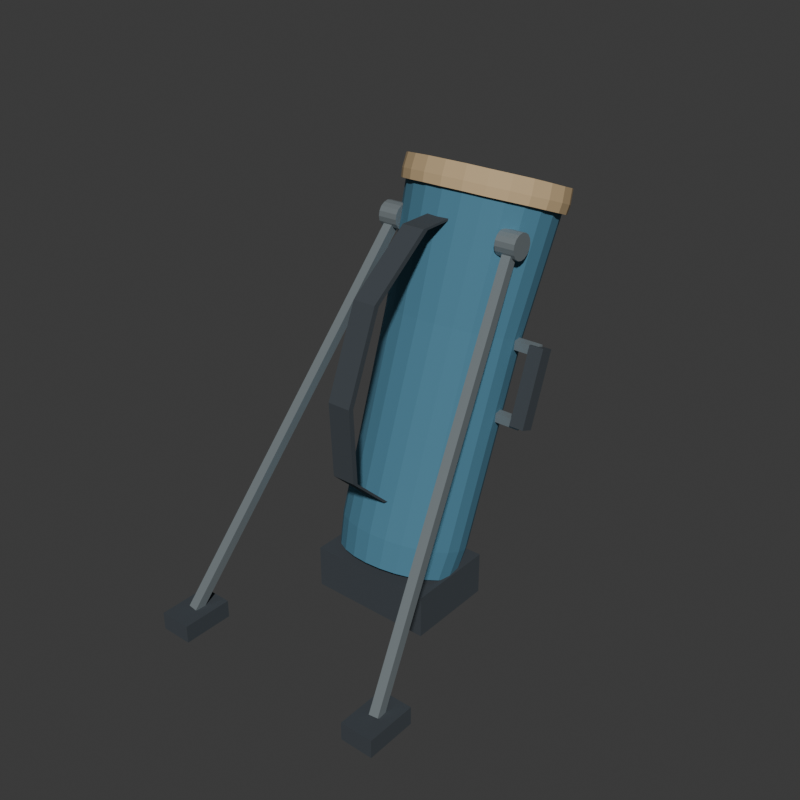 # Source: source.blend  (saved by Blender 4.3.34; exported with 4.5.12 LTS)
import bpy
from mathutils import Matrix  # noqa: F401  (used for matrix-valued properties, if any)

bpy.ops.wm.read_factory_settings(use_empty=True)
scene = bpy.context.scene
scene.name = 'Scene'

# ---- collections
col_collection = bpy.data.collections.new('Collection'); scene.collection.children.link(col_collection)

# ---- materials (node trees are filled in below, after node groups)
mat_wholeovalbagshell_mutedblue = bpy.data.materials.new('WholeOvalBagShell_MutedBlue')
mat_wholeovalbagshell_mutedblue.diffuse_color = (0.065, 0.2, 0.29, 1.0)
mat_wholemouthanddivider_warmtan = bpy.data.materials.new('WholeMouthAndDivider_WarmTan')
mat_wholemouthanddivider_warmtan.diffuse_color = (0.55, 0.4, 0.22, 1.0)
mat_wholelegspivotsandgriproots_satinmetal = bpy.data.materials.new('WholeLegsPivotsAndGripRoots_SatinMetal')
mat_wholelegspivotsandgriproots_satinmetal.diffuse_color = (0.32, 0.37, 0.39, 1.0)
mat_wholestrapgripandsoles_graphite = bpy.data.materials.new('WholeStrapGripAndSoles_Graphite')
mat_wholestrapgripandsoles_graphite.diffuse_color = (0.045, 0.055, 0.065, 1.0)

# ---- material node trees
mat_wholeovalbagshell_mutedblue.use_nodes = True; mat_wholeovalbagshell_mutedblue.node_tree.nodes.clear()
_N = mat_wholeovalbagshell_mutedblue.node_tree.nodes; _L = mat_wholeovalbagshell_mutedblue.node_tree.links
n0 = _N.new('ShaderNodeBsdfPrincipled'); n0.name = 'Principled BSDF'; n0.location = (10, 300)
n0.inputs[0].default_value = (0.065, 0.2, 0.29, 1.0)
n0.inputs[2].default_value = 0.88
n1 = _N.new('ShaderNodeOutputMaterial'); n1.name = 'Material Output'; n1.location = (300, 300)
_L.new(n0.outputs[0], n1.inputs[0])
n1.is_active_output = True
mat_wholemouthanddivider_warmtan.use_nodes = True; mat_wholemouthanddivider_warmtan.node_tree.nodes.clear()
_N = mat_wholemouthanddivider_warmtan.node_tree.nodes; _L = mat_wholemouthanddivider_warmtan.node_tree.links
n0 = _N.new('ShaderNodeBsdfPrincipled'); n0.name = 'Principled BSDF'; n0.location = (10, 300)
n0.inputs[0].default_value = (0.55, 0.4, 0.22, 1.0)
n0.inputs[2].default_value = 0.82
n1 = _N.new('ShaderNodeOutputMaterial'); n1.name = 'Material Output'; n1.location = (300, 300)
_L.new(n0.outputs[0], n1.inputs[0])
n1.is_active_output = True
mat_wholelegspivotsandgriproots_satinmetal.use_nodes = True; mat_wholelegspivotsandgriproots_satinmetal.node_tree.nodes.clear()
_N = mat_wholelegspivotsandgriproots_satinmetal.node_tree.nodes; _L = mat_wholelegspivotsandgriproots_satinmetal.node_tree.links
n0 = _N.new('ShaderNodeBsdfPrincipled'); n0.name = 'Principled BSDF'; n0.location = (10, 300)
n0.inputs[0].default_value = (0.32, 0.37, 0.39, 1.0)
n0.inputs[1].default_value = 0.6
n1 = _N.new('ShaderNodeOutputMaterial'); n1.name = 'Material Output'; n1.location = (300, 300)
_L.new(n0.outputs[0], n1.inputs[0])
n1.is_active_output = True
mat_wholestrapgripandsoles_graphite.use_nodes = True; mat_wholestrapgripandsoles_graphite.node_tree.nodes.clear()
_N = mat_wholestrapgripandsoles_graphite.node_tree.nodes; _L = mat_wholestrapgripandsoles_graphite.node_tree.links
n0 = _N.new('ShaderNodeBsdfPrincipled'); n0.name = 'Principled BSDF'; n0.location = (10, 300)
n0.inputs[0].default_value = (0.045, 0.055, 0.065, 1.0)
n0.inputs[2].default_value = 0.91
n1 = _N.new('ShaderNodeOutputMaterial'); n1.name = 'Material Output'; n1.location = (300, 300)
_L.new(n0.outputs[0], n1.inputs[0])
n1.is_active_output = True

# ---- world
world_world = bpy.data.worlds.new('World'); scene.world = world_world
world_world.use_nodes = True; world_world.node_tree.nodes.clear()
_N = world_world.node_tree.nodes; _L = world_world.node_tree.links
n0 = _N.new('ShaderNodeOutputWorld'); n0.name = 'World Output'; n0.location = (300, 300)
n1 = _N.new('ShaderNodeBackground'); n1.name = 'Background'; n1.location = (10, 300)
n1.inputs[0].default_value = (0.05088, 0.05088, 0.05088, 1.0)
_L.new(n1.outputs[0], n0.inputs[0])
n0.is_active_output = True
world_world.color = (0.05088, 0.05088, 0.05088)
world_world.sun_shadow_jitter_overblur = 0.0

# ---- meshes
me_wholedeepopenbagshellmesh = bpy.data.meshes.new('WholeDeepOpenBagShellMesh')
me_wholedeepopenbagshellmesh.from_pydata([(0.0, -0.006651, 0.11), (0.17, -0.006651, 0.11), (0.1642, 0.02808, 0.09736), (0.1472, 0.06044, 0.08558), (0.1202, 0.08823, 0.07546), (0.085, 0.1096, 0.0677), (0.044, 0.123, 0.06282), (1.041e-17, 0.1275, 0.06116), (-0.044, 0.123, 0.06282), (-0.085, 0.1096, 0.0677), (-0.1202, 0.08823, 0.07546), (-0.1472, 0.06044, 0.08558), (-0.1642, 0.02808, 0.09736), (-0.17, -0.006651, 0.11), (-0.1642, -0.04138, 0.1226), (-0.1472, -0.07375, 0.1344), (-0.1202, -0.1015, 0.1445), (-0.085, -0.1229, 0.1523), (-0.044, -0.1363, 0.1572), (-3.123e-17, -0.1408, 0.1588), (0.044, -0.1363, 0.1572), (0.085, -0.1229, 0.1523), (0.1202, -0.1015, 0.1445), (0.1472, -0.07375, 0.1344), (0.1642, -0.04138, 0.1226), (0.18, 0.02071, 0.1852), (0.1739, 0.05748, 0.1718), (0.1559, 0.09175, 0.1593), (0.1273, 0.1212, 0.1486), (0.09, 0.1438, 0.1404), (0.04659, 0.158, 0.1352), (1.102e-17, 0.1628, 0.1335), (-0.04659, 0.158, 0.1352), (-0.09, 0.1438, 0.1404), (-0.1273, 0.1212, 0.1486), (-0.1559, 0.09175, 0.1593), (-0.1739, 0.05748, 0.1718), (-0.18, 0.02071, 0.1852), (-0.1739, -0.01606, 0.1986), (-0.1559, -0.05033, 0.211), (-0.1273, -0.07976, 0.2217), (-0.09, -0.1023, 0.23), (-0.04659, -0.1165, 0.2351), (-3.307e-17, -0.1214, 0.2369), (0.04659, -0.1165, 0.2351), (0.09, -0.1023, 0.23), (0.1273, -0.07976, 0.2217), (0.1559, -0.05033, 0.211), (0.1739, -0.01606, 0.1986), (0.19, 0.2157, 0.7208), (0.1835, 0.2545, 0.7067), (0.1645, 0.2906, 0.6935), (0.1344, 0.3217, 0.6822), (0.095, 0.3455, 0.6735), (0.04918, 0.3605, 0.6681), (1.163e-17, 0.3656, 0.6662), (-0.04918, 0.3605, 0.6681), (-0.095, 0.3455, 0.6735), (-0.1344, 0.3217, 0.6822), (-0.1645, 0.2906, 0.6935), (-0.1835, 0.2545, 0.7067), (-0.19, 0.2157, 0.7208), (-0.1835, 0.1768, 0.7349), (-0.1645, 0.1407, 0.7481), (-0.1344, 0.1096, 0.7594), (-0.095, 0.08578, 0.7681), (-0.04918, 0.0708, 0.7735), (-3.49e-17, 0.06569, 0.7754), (0.04918, 0.0708, 0.7735), (0.095, 0.08578, 0.7681), (0.1344, 0.1096, 0.7594), (0.1645, 0.1407, 0.7481), (0.1835, 0.1768, 0.7349), (0.215, 0.3422, 1.068), (0.2077, 0.3861, 1.052), (0.1862, 0.4271, 1.038), (0.152, 0.4622, 1.025), (0.1075, 0.4892, 1.015), (0.05565, 0.5061, 1.009), (1.316e-17, 0.5119, 1.007), (-0.05565, 0.5061, 1.009), (-0.1075, 0.4892, 1.015), (-0.152, 0.4622, 1.025), (-0.1862, 0.4271, 1.038), (-0.2077, 0.3861, 1.052), (-0.215, 0.3422, 1.068), (-0.2077, 0.2983, 1.084), (-0.1862, 0.2574, 1.099), (-0.152, 0.2222, 1.112), (-0.1075, 0.1952, 1.122), (-0.05565, 0.1783, 1.128), (-3.949e-17, 0.1725, 1.13), (0.05565, 0.1783, 1.128), (0.1075, 0.1952, 1.122), (0.152, 0.2222, 1.112), (0.1862, 0.2574, 1.099), (0.2077, 0.2983, 1.084), (0.196, 0.3422, 1.068), (0.1893, 0.3823, 1.054), (0.1697, 0.4196, 1.04), (0.1386, 0.4516, 1.029), (0.098, 0.4762, 1.02), (0.05073, 0.4916, 1.014), (1.2e-17, 0.4969, 1.012), (-0.05073, 0.4916, 1.014), (-0.098, 0.4762, 1.02), (-0.1386, 0.4516, 1.029), (-0.1697, 0.4196, 1.04), (-0.1893, 0.3823, 1.054), (-0.196, 0.3422, 1.068), (-0.1893, 0.3022, 1.083), (-0.1697, 0.2649, 1.097), (-0.1386, 0.2328, 1.108), (-0.098, 0.2082, 1.117), (-0.05073, 0.1928, 1.123), (-3.6e-17, 0.1875, 1.125), (0.05073, 0.1928, 1.123), (0.098, 0.2082, 1.117), (0.1386, 0.2328, 1.108), (0.1697, 0.2649, 1.097), (0.1893, 0.3022, 1.083), (0.172, 0.2157, 0.7208), (0.1661, 0.2508, 0.708), (0.149, 0.2835, 0.6961), (0.1216, 0.3117, 0.6859), (0.086, 0.3332, 0.678), (0.04452, 0.3468, 0.6731), (1.053e-17, 0.3514, 0.6714), (-0.04452, 0.3468, 0.6731), (-0.086, 0.3332, 0.678), (-0.1216, 0.3117, 0.6859), (-0.149, 0.2835, 0.6961), (-0.1661, 0.2508, 0.708), (-0.172, 0.2157, 0.7208), (-0.1661, 0.1805, 0.7336), (-0.149, 0.1478, 0.7455), (-0.1216, 0.1197, 0.7557), (-0.086, 0.09808, 0.7636), (-0.04452, 0.08452, 0.7685), (-3.16e-17, 0.07989, 0.7702), (0.04452, 0.08452, 0.7685), (0.086, 0.09808, 0.7636), (0.1216, 0.1197, 0.7557), (0.149, 0.1478, 0.7455), (0.1661, 0.1805, 0.7336), (0.162, 0.02413, 0.1946), (0.1565, 0.05723, 0.1825), (0.1403, 0.08807, 0.1713), (0.1146, 0.1146, 0.1617), (0.081, 0.1349, 0.1543), (0.04193, 0.1476, 0.1496), (9.92e-18, 0.152, 0.148), (-0.04193, 0.1476, 0.1496), (-0.081, 0.1349, 0.1543), (-0.1146, 0.1146, 0.1617), (-0.1403, 0.08807, 0.1713), (-0.1565, 0.05723, 0.1825), (-0.162, 0.02413, 0.1946), (-0.1565, -0.008966, 0.2066), (-0.1403, -0.03981, 0.2178), (-0.1146, -0.06629, 0.2275), (-0.081, -0.08661, 0.2349), (-0.04193, -0.09939, 0.2395), (-2.976e-17, -0.1037, 0.2411), (0.04193, -0.09939, 0.2395), (0.081, -0.08661, 0.2349), (0.1146, -0.06629, 0.2275), (0.1403, -0.03981, 0.2178), (0.1565, -0.008966, 0.2066), (0.152, 0.002241, 0.1344), (0.1468, 0.03329, 0.1231), (0.1316, 0.06223, 0.1126), (0.1075, 0.08708, 0.1036), (0.076, 0.1061, 0.09661), (0.03934, 0.1181, 0.09225), (9.307e-18, 0.1222, 0.09076), (-0.03934, 0.1181, 0.09225), (-0.076, 0.1061, 0.09661), (-0.1075, 0.08708, 0.1036), (-0.1316, 0.06223, 0.1126), (-0.1468, 0.03329, 0.1231), (-0.152, 0.002241, 0.1344), (-0.1468, -0.02881, 0.1457), (-0.1316, -0.05775, 0.1563), (-0.1075, -0.0826, 0.1653), (-0.076, -0.1017, 0.1723), (-0.03934, -0.1137, 0.1766), (-2.792e-17, -0.1177, 0.1781), (0.03934, -0.1137, 0.1766), (0.076, -0.1017, 0.1723), (0.1075, -0.0826, 0.1653), (0.1316, -0.05775, 0.1563), (0.1468, -0.02881, 0.1457), (0.0, 0.002241, 0.1344)], [], [(0, 2, 1), (0, 3, 2), (0, 4, 3), (0, 5, 4), (0, 6, 5), (0, 7, 6), (0, 8, 7), (0, 9, 8), (0, 10, 9), (0, 11, 10), (0, 12, 11), (0, 13, 12), (0, 14, 13), (0, 15, 14), (0, 16, 15), (0, 17, 16), (0, 18, 17), (0, 19, 18), (0, 20, 19), (0, 21, 20), (0, 22, 21), (0, 23, 22), (0, 24, 23), (0, 1, 24), (1, 2, 26), (1, 26, 25), (2, 3, 27), (2, 27, 26), (3, 4, 28), (3, 28, 27), (4, 5, 29), (4, 29, 28), (5, 6, 30), (5, 30, 29), (6, 7, 31), (6, 31, 30), (7, 8, 32), (7, 32, 31), (8, 9, 33), (8, 33, 32), (9, 10, 34), (9, 34, 33), (10, 11, 35), (10, 35, 34), (11, 12, 36), (11, 36, 35), (12, 13, 37), (12, 37, 36), (13, 14, 38), (13, 38, 37), (14, 15, 39), (14, 39, 38), (15, 16, 40), (15, 40, 39), (16, 17, 41), (16, 41, 40), (17, 18, 42), (17, 42, 41), (18, 19, 43), (18, 43, 42), (19, 20, 44), (19, 44, 43), (20, 21, 45), (20, 45, 44), (21, 22, 46), (21, 46, 45), (22, 23, 47), (22, 47, 46), (23, 24, 48), (23, 48, 47), (24, 1, 25), (24, 25, 48), (25, 26, 50), (25, 50, 49), (26, 27, 51), (26, 51, 50), (27, 28, 52), (27, 52, 51), (28, 29, 53), (28, 53, 52), (29, 30, 54), (29, 54, 53), (30, 31, 55), (30, 55, 54), (31, 32, 56), (31, 56, 55), (32, 33, 57), (32, 57, 56), (33, 34, 58), (33, 58, 57), (34, 35, 59), (34, 59, 58), (35, 36, 60), (35, 60, 59), (36, 37, 61), (36, 61, 60), (37, 38, 62), (37, 62, 61), (38, 39, 63), (38, 63, 62), (39, 40, 64), (39, 64, 63), (40, 41, 65), (40, 65, 64), (41, 42, 66), (41, 66, 65), (42, 43, 67), (42, 67, 66), (43, 44, 68), (43, 68, 67), (44, 45, 69), (44, 69, 68), (45, 46, 70), (45, 70, 69), (46, 47, 71), (46, 71, 70), (47, 48, 72), (47, 72, 71), (48, 25, 49), (48, 49, 72), (49, 50, 74), (49, 74, 73), (50, 51, 75), (50, 75, 74), (51, 52, 76), (51, 76, 75), (52, 53, 77), (52, 77, 76), (53, 54, 78), (53, 78, 77), (54, 55, 79), (54, 79, 78), (55, 56, 80), (55, 80, 79), (56, 57, 81), (56, 81, 80), (57, 58, 82), (57, 82, 81), (58, 59, 83), (58, 83, 82), (59, 60, 84), (59, 84, 83), (60, 61, 85), (60, 85, 84), (61, 62, 86), (61, 86, 85), (62, 63, 87), (62, 87, 86), (63, 64, 88), (63, 88, 87), (64, 65, 89), (64, 89, 88), (65, 66, 90), (65, 90, 89), (66, 67, 91), (66, 91, 90), (67, 68, 92), (67, 92, 91), (68, 69, 93), (68, 93, 92), (69, 70, 94), (69, 94, 93), (70, 71, 95), (70, 95, 94), (71, 72, 96), (71, 96, 95), (72, 49, 73), (72, 73, 96), (73, 74, 98), (73, 98, 97), (74, 75, 99), (74, 99, 98), (75, 76, 100), (75, 100, 99), (76, 77, 101), (76, 101, 100), (77, 78, 102), (77, 102, 101), (78, 79, 103), (78, 103, 102), (79, 80, 104), (79, 104, 103), (80, 81, 105), (80, 105, 104), (81, 82, 106), (81, 106, 105), (82, 83, 107), (82, 107, 106), (83, 84, 108), (83, 108, 107), (84, 85, 109), (84, 109, 108), (85, 86, 110), (85, 110, 109), (86, 87, 111), (86, 111, 110), (87, 88, 112), (87, 112, 111), (88, 89, 113), (88, 113, 112), (89, 90, 114), (89, 114, 113), (90, 91, 115), (90, 115, 114), (91, 92, 116), (91, 116, 115), (92, 93, 117), (92, 117, 116), (93, 94, 118), (93, 118, 117), (94, 95, 119), (94, 119, 118), (95, 96, 120), (95, 120, 119), (96, 73, 97), (96, 97, 120), (97, 98, 122), (97, 122, 121), (98, 99, 123), (98, 123, 122), (99, 100, 124), (99, 124, 123), (100, 101, 125), (100, 125, 124), (101, 102, 126), (101, 126, 125), (102, 103, 127), (102, 127, 126), (103, 104, 128), (103, 128, 127), (104, 105, 129), (104, 129, 128), (105, 106, 130), (105, 130, 129), (106, 107, 131), (106, 131, 130), (107, 108, 132), (107, 132, 131), (108, 109, 133), (108, 133, 132), (109, 110, 134), (109, 134, 133), (110, 111, 135), (110, 135, 134), (111, 112, 136), (111, 136, 135), (112, 113, 137), (112, 137, 136), (113, 114, 138), (113, 138, 137), (114, 115, 139), (114, 139, 138), (115, 116, 140), (115, 140, 139), (116, 117, 141), (116, 141, 140), (117, 118, 142), (117, 142, 141), (118, 119, 143), (118, 143, 142), (119, 120, 144), (119, 144, 143), (120, 97, 121), (120, 121, 144), (121, 122, 146), (121, 146, 145), (122, 123, 147), (122, 147, 146), (123, 124, 148), (123, 148, 147), (124, 125, 149), (124, 149, 148), (125, 126, 150), (125, 150, 149), (126, 127, 151), (126, 151, 150), (127, 128, 152), (127, 152, 151), (128, 129, 153), (128, 153, 152), (129, 130, 154), (129, 154, 153), (130, 131, 155), (130, 155, 154), (131, 132, 156), (131, 156, 155), (132, 133, 157), (132, 157, 156), (133, 134, 158), (133, 158, 157), (134, 135, 159), (134, 159, 158), (135, 136, 160), (135, 160, 159), (136, 137, 161), (136, 161, 160), (137, 138, 162), (137, 162, 161), (138, 139, 163), (138, 163, 162), (139, 140, 164), (139, 164, 163), (140, 141, 165), (140, 165, 164), (141, 142, 166), (141, 166, 165), (142, 143, 167), (142, 167, 166), (143, 144, 168), (143, 168, 167), (144, 121, 145), (144, 145, 168), (145, 146, 170), (145, 170, 169), (146, 147, 171), (146, 171, 170), (147, 148, 172), (147, 172, 171), (148, 149, 173), (148, 173, 172), (149, 150, 174), (149, 174, 173), (150, 151, 175), (150, 175, 174), (151, 152, 176), (151, 176, 175), (152, 153, 177), (152, 177, 176), (153, 154, 178), (153, 178, 177), (154, 155, 179), (154, 179, 178), (155, 156, 180), (155, 180, 179), (156, 157, 181), (156, 181, 180), (157, 158, 182), (157, 182, 181), (158, 159, 183), (158, 183, 182), (159, 160, 184), (159, 184, 183), (160, 161, 185), (160, 185, 184), (161, 162, 186), (161, 186, 185), (162, 163, 187), (162, 187, 186), (163, 164, 188), (163, 188, 187), (164, 165, 189), (164, 189, 188), (165, 166, 190), (165, 190, 189), (166, 167, 191), (166, 191, 190), (167, 168, 192), (167, 192, 191), (168, 145, 169), (168, 169, 192), (169, 170, 193), (170, 171, 193), (171, 172, 193), (172, 173, 193), (173, 174, 193), (174, 175, 193), (175, 176, 193), (176, 177, 193), (177, 178, 193), (178, 179, 193), (179, 180, 193), (180, 181, 193), (181, 182, 193), (182, 183, 193), (183, 184, 193), (184, 185, 193), (185, 186, 193), (186, 187, 193), (187, 188, 193), (188, 189, 193), (189, 190, 193), (190, 191, 193), (191, 192, 193), (192, 169, 193)])
me_wholedeepopenbagshellmesh.materials.append(mat_wholeovalbagshell_mutedblue)
me_wholedeepopenbagshellmesh.materials.append(mat_wholemouthanddivider_warmtan)
me_wholedeepopenbagshellmesh.materials.append(mat_wholelegspivotsandgriproots_satinmetal)
me_wholedeepopenbagshellmesh.materials.append(mat_wholestrapgripandsoles_graphite)
me_wholedeepopenbagshellmesh.update()
me_wholecontinuousopenmouthbandmesh = bpy.data.meshes.new('WholeContinuousOpenMouthBandMesh')
me_wholecontinuousopenmouthbandmesh.from_pydata([(0.194, 0.3268, 1.026), (0.1874, 0.3665, 1.012), (0.168, 0.4034, 0.9983), (0.1372, 0.4351, 0.9868), (0.097, 0.4594, 0.9779), (0.05021, 0.4747, 0.9724), (1.188e-17, 0.48, 0.9705), (-0.05021, 0.4747, 0.9724), (-0.097, 0.4594, 0.9779), (-0.1372, 0.4351, 0.9868), (-0.168, 0.4034, 0.9983), (-0.1874, 0.3665, 1.012), (-0.194, 0.3268, 1.026), (-0.1874, 0.2872, 1.041), (-0.168, 0.2503, 1.054), (-0.1372, 0.2185, 1.066), (-0.097, 0.1942, 1.074), (-0.05021, 0.1789, 1.08), (-3.564e-17, 0.1737, 1.082), (0.05021, 0.1789, 1.08), (0.097, 0.1942, 1.074), (0.1372, 0.2185, 1.066), (0.168, 0.2503, 1.054), (0.1874, 0.2872, 1.041), (0.225, 0.3268, 1.026), (0.2173, 0.3728, 1.009), (0.1949, 0.4156, 0.9939), (0.1591, 0.4524, 0.9805), (0.1125, 0.4806, 0.9702), (0.05823, 0.4984, 0.9638), (1.378e-17, 0.5044, 0.9616), (-0.05823, 0.4984, 0.9638), (-0.1125, 0.4806, 0.9702), (-0.1591, 0.4524, 0.9805), (-0.1949, 0.4156, 0.9939), (-0.2173, 0.3728, 1.009), (-0.225, 0.3268, 1.026), (-0.2173, 0.2809, 1.043), (-0.1949, 0.238, 1.059), (-0.1591, 0.2012, 1.072), (-0.1125, 0.173, 1.082), (-0.05823, 0.1553, 1.089), (-4.133e-17, 0.1492, 1.091), (0.05823, 0.1553, 1.089), (0.1125, 0.173, 1.082), (0.1591, 0.2012, 1.072), (0.1949, 0.238, 1.059), (0.2173, 0.2809, 1.043), (0.228, 0.3354, 1.05), (0.2202, 0.3819, 1.033), (0.1975, 0.4254, 1.017), (0.1612, 0.4626, 1.003), (0.114, 0.4912, 0.993), (0.05901, 0.5092, 0.9864), (1.396e-17, 0.5153, 0.9842), (-0.05901, 0.5092, 0.9864), (-0.114, 0.4912, 0.993), (-0.1612, 0.4626, 1.003), (-0.1975, 0.4254, 1.017), (-0.2202, 0.3819, 1.033), (-0.228, 0.3354, 1.05), (-0.2202, 0.2888, 1.067), (-0.1975, 0.2454, 1.082), (-0.1612, 0.2081, 1.096), (-0.114, 0.1795, 1.106), (-0.05901, 0.1615, 1.113), (-4.188e-17, 0.1554, 1.115), (0.05901, 0.1615, 1.113), (0.114, 0.1795, 1.106), (0.1612, 0.2081, 1.096), (0.1975, 0.2454, 1.082), (0.2202, 0.2888, 1.067), (0.225, 0.349, 1.087), (0.2173, 0.395, 1.071), (0.1949, 0.4379, 1.055), (0.1591, 0.4746, 1.042), (0.1125, 0.5029, 1.031), (0.05823, 0.5206, 1.025), (1.378e-17, 0.5267, 1.023), (-0.05823, 0.5206, 1.025), (-0.1125, 0.5029, 1.031), (-0.1591, 0.4746, 1.042), (-0.1949, 0.4379, 1.055), (-0.2173, 0.395, 1.071), (-0.225, 0.349, 1.087), (-0.2173, 0.3031, 1.104), (-0.1949, 0.2602, 1.12), (-0.1591, 0.2235, 1.133), (-0.1125, 0.1952, 1.143), (-0.05823, 0.1775, 1.15), (-4.133e-17, 0.1714, 1.152), (0.05823, 0.1775, 1.15), (0.1125, 0.1952, 1.143), (0.1591, 0.2235, 1.133), (0.1949, 0.2602, 1.12), (0.2173, 0.3031, 1.104), (0.196, 0.349, 1.087), (0.1893, 0.3891, 1.073), (0.1697, 0.4264, 1.059), (0.1386, 0.4584, 1.047), (0.098, 0.483, 1.039), (0.05073, 0.4985, 1.033), (1.2e-17, 0.5038, 1.031), (-0.05073, 0.4985, 1.033), (-0.098, 0.483, 1.039), (-0.1386, 0.4584, 1.047), (-0.1697, 0.4264, 1.059), (-0.1893, 0.3891, 1.073), (-0.196, 0.349, 1.087), (-0.1893, 0.309, 1.102), (-0.1697, 0.2717, 1.115), (-0.1386, 0.2397, 1.127), (-0.098, 0.2151, 1.136), (-0.05073, 0.1996, 1.142), (-3.6e-17, 0.1943, 1.144), (0.05073, 0.1996, 1.142), (0.098, 0.2151, 1.136), (0.1386, 0.2397, 1.127), (0.1697, 0.2717, 1.115), (0.1893, 0.309, 1.102)], [], [(0, 1, 25), (0, 25, 24), (1, 2, 26), (1, 26, 25), (2, 3, 27), (2, 27, 26), (3, 4, 28), (3, 28, 27), (4, 5, 29), (4, 29, 28), (5, 6, 30), (5, 30, 29), (6, 7, 31), (6, 31, 30), (7, 8, 32), (7, 32, 31), (8, 9, 33), (8, 33, 32), (9, 10, 34), (9, 34, 33), (10, 11, 35), (10, 35, 34), (11, 12, 36), (11, 36, 35), (12, 13, 37), (12, 37, 36), (13, 14, 38), (13, 38, 37), (14, 15, 39), (14, 39, 38), (15, 16, 40), (15, 40, 39), (16, 17, 41), (16, 41, 40), (17, 18, 42), (17, 42, 41), (18, 19, 43), (18, 43, 42), (19, 20, 44), (19, 44, 43), (20, 21, 45), (20, 45, 44), (21, 22, 46), (21, 46, 45), (22, 23, 47), (22, 47, 46), (23, 0, 24), (23, 24, 47), (24, 25, 49), (24, 49, 48), (25, 26, 50), (25, 50, 49), (26, 27, 51), (26, 51, 50), (27, 28, 52), (27, 52, 51), (28, 29, 53), (28, 53, 52), (29, 30, 54), (29, 54, 53), (30, 31, 55), (30, 55, 54), (31, 32, 56), (31, 56, 55), (32, 33, 57), (32, 57, 56), (33, 34, 58), (33, 58, 57), (34, 35, 59), (34, 59, 58), (35, 36, 60), (35, 60, 59), (36, 37, 61), (36, 61, 60), (37, 38, 62), (37, 62, 61), (38, 39, 63), (38, 63, 62), (39, 40, 64), (39, 64, 63), (40, 41, 65), (40, 65, 64), (41, 42, 66), (41, 66, 65), (42, 43, 67), (42, 67, 66), (43, 44, 68), (43, 68, 67), (44, 45, 69), (44, 69, 68), (45, 46, 70), (45, 70, 69), (46, 47, 71), (46, 71, 70), (47, 24, 48), (47, 48, 71), (48, 49, 73), (48, 73, 72), (49, 50, 74), (49, 74, 73), (50, 51, 75), (50, 75, 74), (51, 52, 76), (51, 76, 75), (52, 53, 77), (52, 77, 76), (53, 54, 78), (53, 78, 77), (54, 55, 79), (54, 79, 78), (55, 56, 80), (55, 80, 79), (56, 57, 81), (56, 81, 80), (57, 58, 82), (57, 82, 81), (58, 59, 83), (58, 83, 82), (59, 60, 84), (59, 84, 83), (60, 61, 85), (60, 85, 84), (61, 62, 86), (61, 86, 85), (62, 63, 87), (62, 87, 86), (63, 64, 88), (63, 88, 87), (64, 65, 89), (64, 89, 88), (65, 66, 90), (65, 90, 89), (66, 67, 91), (66, 91, 90), (67, 68, 92), (67, 92, 91), (68, 69, 93), (68, 93, 92), (69, 70, 94), (69, 94, 93), (70, 71, 95), (70, 95, 94), (71, 48, 72), (71, 72, 95), (72, 73, 97), (72, 97, 96), (73, 74, 98), (73, 98, 97), (74, 75, 99), (74, 99, 98), (75, 76, 100), (75, 100, 99), (76, 77, 101), (76, 101, 100), (77, 78, 102), (77, 102, 101), (78, 79, 103), (78, 103, 102), (79, 80, 104), (79, 104, 103), (80, 81, 105), (80, 105, 104), (81, 82, 106), (81, 106, 105), (82, 83, 107), (82, 107, 106), (83, 84, 108), (83, 108, 107), (84, 85, 109), (84, 109, 108), (85, 86, 110), (85, 110, 109), (86, 87, 111), (86, 111, 110), (87, 88, 112), (87, 112, 111), (88, 89, 113), (88, 113, 112), (89, 90, 114), (89, 114, 113), (90, 91, 115), (90, 115, 114), (91, 92, 116), (91, 116, 115), (92, 93, 117), (92, 117, 116), (93, 94, 118), (93, 118, 117), (94, 95, 119), (94, 119, 118), (95, 72, 96), (95, 96, 119), (96, 97, 1), (96, 1, 0), (97, 98, 2), (97, 2, 1), (98, 99, 3), (98, 3, 2), (99, 100, 4), (99, 4, 3), (100, 101, 5), (100, 5, 4), (101, 102, 6), (101, 6, 5), (102, 103, 7), (102, 7, 6), (103, 104, 8), (103, 8, 7), (104, 105, 9), (104, 9, 8), (105, 106, 10), (105, 10, 9), (106, 107, 11), (106, 11, 10), (107, 108, 12), (107, 12, 11), (108, 109, 13), (108, 13, 12), (109, 110, 14), (109, 14, 13), (110, 111, 15), (110, 15, 14), (111, 112, 16), (111, 16, 15), (112, 113, 17), (112, 17, 16), (113, 114, 18), (113, 18, 17), (114, 115, 19), (114, 19, 18), (115, 116, 20), (115, 20, 19), (116, 117, 21), (116, 21, 20), (117, 118, 22), (117, 22, 21), (118, 119, 23), (118, 23, 22), (119, 96, 0), (119, 0, 23)])
me_wholecontinuousopenmouthbandmesh.polygons.foreach_set('material_index', [1, 1, 1, 1, 1, 1, 1, 1, 1, 1, 1, 1, 1, 1, 1, 1, 1, 1, 1, 1, 1, 1, 1, 1, 1, 1, 1, 1, 1, 1, 1, 1, 1, 1, 1, 1, 1, 1, 1, 1, 1, 1, 1, 1, 1, 1, 1, 1, 1, 1, 1, 1, 1, 1, 1, 1, 1, 1, 1, 1, 1, 1, 1, 1, 1, 1, 1, 1, 1, 1, 1, 1, 1, 1, 1, 1, 1, 1, 1, 1, 1, 1, 1, 1, 1, 1, 1, 1, 1, 1, 1, 1, 1, 1, 1, 1, 1, 1, 1, 1, 1, 1, 1, 1, 1, 1, 1, 1, 1, 1, 1, 1, 1, 1, 1, 1, 1, 1, 1, 1, 1, 1, 1, 1, 1, 1, 1, 1, 1, 1, 1, 1, 1, 1, 1, 1, 1, 1, 1, 1, 1, 1, 1, 1, 1, 1, 1, 1, 1, 1, 1, 1, 1, 1, 1, 1, 1, 1, 1, 1, 1, 1, 1, 1, 1, 1, 1, 1, 1, 1, 1, 1, 1, 1, 1, 1, 1, 1, 1, 1, 1, 1, 1, 1, 1, 1, 1, 1, 1, 1, 1, 1, 1, 1, 1, 1, 1, 1, 1, 1, 1, 1, 1, 1, 1, 1, 1, 1, 1, 1, 1, 1, 1, 1, 1, 1, 1, 1, 1, 1, 1, 1, 1, 1, 1, 1, 1, 1, 1, 1, 1, 1, 1, 1, 1, 1, 1, 1, 1, 1])
me_wholecontinuousopenmouthbandmesh.materials.append(mat_wholeovalbagshell_mutedblue)
me_wholecontinuousopenmouthbandmesh.materials.append(mat_wholemouthanddivider_warmtan)
me_wholecontinuousopenmouthbandmesh.materials.append(mat_wholelegspivotsandgriproots_satinmetal)
me_wholecontinuousopenmouthbandmesh.materials.append(mat_wholestrapgripandsoles_graphite)
me_wholecontinuousopenmouthbandmesh.update()
me_wholeupperinternaldividermesh = bpy.data.meshes.new('WholeUpperInternalDividerMesh')
me_wholeupperinternaldividermesh.from_pydata([(-0.201, 0.2741, 0.9017), (0.201, 0.2741, 0.9017), (-0.201, 0.2872, 0.8969), (0.201, 0.2872, 0.8969), (-0.201, 0.3391, 1.08), (0.201, 0.3391, 1.08), (-0.201, 0.3522, 1.075), (0.201, 0.3522, 1.075)], [], [(0, 2, 3), (0, 3, 1), (4, 5, 7), (4, 7, 6), (0, 1, 5), (0, 5, 4), (2, 6, 7), (2, 7, 3), (0, 4, 6), (0, 6, 2), (1, 3, 7), (1, 7, 5)])
me_wholeupperinternaldividermesh.polygons.foreach_set('material_index', [1, 1, 1, 1, 1, 1, 1, 1, 1, 1, 1, 1])
me_wholeupperinternaldividermesh.materials.append(mat_wholeovalbagshell_mutedblue)
me_wholeupperinternaldividermesh.materials.append(mat_wholemouthanddivider_warmtan)
me_wholeupperinternaldividermesh.materials.append(mat_wholelegspivotsandgriproots_satinmetal)
me_wholeupperinternaldividermesh.materials.append(mat_wholestrapgripandsoles_graphite)
me_wholeupperinternaldividermesh.update()
me_wholegroundfootrearheelmesh = bpy.data.meshes.new('WholeGroundFootRearHeelMesh')
me_wholegroundfootrearheelmesh.from_pydata([(-0.175, -0.1267, 0.0), (0.175, -0.1267, 0.0), (-0.175, 0.1233, 0.0), (0.175, 0.1233, 0.0), (-0.175, -0.1267, 0.12), (0.175, -0.1267, 0.12), (-0.175, 0.1233, 0.12), (0.175, 0.1233, 0.12)], [], [(0, 2, 3), (0, 3, 1), (4, 5, 7), (4, 7, 6), (0, 1, 5), (0, 5, 4), (2, 6, 7), (2, 7, 3), (0, 4, 6), (0, 6, 2), (1, 3, 7), (1, 7, 5)])
me_wholegroundfootrearheelmesh.polygons.foreach_set('material_index', [3, 3, 3, 3, 3, 3, 3, 3, 3, 3, 3, 3])
me_wholegroundfootrearheelmesh.materials.append(mat_wholeovalbagshell_mutedblue)
me_wholegroundfootrearheelmesh.materials.append(mat_wholemouthanddivider_warmtan)
me_wholegroundfootrearheelmesh.materials.append(mat_wholelegspivotsandgriproots_satinmetal)
me_wholegroundfootrearheelmesh.materials.append(mat_wholestrapgripandsoles_graphite)
me_wholegroundfootrearheelmesh.update()
me_wholesidepivot_0mesh = bpy.data.meshes.new('WholeSidePivot_0Mesh')
me_wholesidepivot_0mesh.from_pydata([(-0.208, 0.2354, 0.9711), (-0.208, 0.2327, 0.9845), (-0.208, 0.2251, 0.9959), (-0.208, 0.2138, 1.003), (-0.208, 0.2004, 1.006), (-0.208, 0.187, 1.003), (-0.208, 0.1756, 0.9959), (-0.208, 0.168, 0.9845), (-0.208, 0.1654, 0.9711), (-0.208, 0.168, 0.9577), (-0.208, 0.1756, 0.9464), (-0.208, 0.187, 0.9388), (-0.208, 0.2004, 0.9361), (-0.208, 0.2138, 0.9388), (-0.208, 0.2251, 0.9464), (-0.208, 0.2327, 0.9577), (-0.152, 0.2354, 0.9711), (-0.152, 0.2327, 0.9845), (-0.152, 0.2251, 0.9959), (-0.152, 0.2138, 1.003), (-0.152, 0.2004, 1.006), (-0.152, 0.187, 1.003), (-0.152, 0.1756, 0.9959), (-0.152, 0.168, 0.9845), (-0.152, 0.1654, 0.9711), (-0.152, 0.168, 0.9577), (-0.152, 0.1756, 0.9464), (-0.152, 0.187, 0.9388), (-0.152, 0.2004, 0.9361), (-0.152, 0.2138, 0.9388), (-0.152, 0.2251, 0.9464), (-0.152, 0.2327, 0.9577)], [], [(15, 14, 13), (15, 13, 12), (15, 12, 11), (15, 11, 10), (15, 10, 9), (15, 9, 8), (15, 8, 7), (15, 7, 6), (15, 6, 5), (15, 5, 4), (15, 4, 3), (15, 3, 2), (15, 2, 1), (15, 1, 0), (16, 17, 18), (16, 18, 19), (16, 19, 20), (16, 20, 21), (16, 21, 22), (16, 22, 23), (16, 23, 24), (16, 24, 25), (16, 25, 26), (16, 26, 27), (16, 27, 28), (16, 28, 29), (16, 29, 30), (16, 30, 31), (0, 1, 17), (0, 17, 16), (1, 2, 18), (1, 18, 17), (2, 3, 19), (2, 19, 18), (3, 4, 20), (3, 20, 19), (4, 5, 21), (4, 21, 20), (5, 6, 22), (5, 22, 21), (6, 7, 23), (6, 23, 22), (7, 8, 24), (7, 24, 23), (8, 9, 25), (8, 25, 24), (9, 10, 26), (9, 26, 25), (10, 11, 27), (10, 27, 26), (11, 12, 28), (11, 28, 27), (12, 13, 29), (12, 29, 28), (13, 14, 30), (13, 30, 29), (14, 15, 31), (14, 31, 30), (15, 0, 16), (15, 16, 31)])
me_wholesidepivot_0mesh.polygons.foreach_set('material_index', [2, 2, 2, 2, 2, 2, 2, 2, 2, 2, 2, 2, 2, 2, 2, 2, 2, 2, 2, 2, 2, 2, 2, 2, 2, 2, 2, 2, 2, 2, 2, 2, 2, 2, 2, 2, 2, 2, 2, 2, 2, 2, 2, 2, 2, 2, 2, 2, 2, 2, 2, 2, 2, 2, 2, 2, 2, 2, 2, 2])
me_wholesidepivot_0mesh.materials.append(mat_wholeovalbagshell_mutedblue)
me_wholesidepivot_0mesh.materials.append(mat_wholemouthanddivider_warmtan)
me_wholesidepivot_0mesh.materials.append(mat_wholelegspivotsandgriproots_satinmetal)
me_wholesidepivot_0mesh.materials.append(mat_wholestrapgripandsoles_graphite)
me_wholesidepivot_0mesh.update()
me_wholedeployedstandleg_0mesh = bpy.data.meshes.new('WholeDeployedStandLeg_0Mesh')
me_wholedeployedstandleg_0mesh.from_pydata([(-0.1671, 0.2101, 0.9624), (-0.1671, 0.1889, 0.9774), (-0.1929, 0.2118, 0.9648), (-0.1929, 0.1906, 0.9799), (-0.2971, -0.4469, 0.03627), (-0.2971, -0.4681, 0.05132), (-0.3229, -0.4452, 0.03868), (-0.3229, -0.4664, 0.05373)], [], [(0, 2, 3), (0, 3, 1), (4, 5, 7), (4, 7, 6), (0, 1, 5), (0, 5, 4), (2, 6, 7), (2, 7, 3), (0, 4, 6), (0, 6, 2), (1, 3, 7), (1, 7, 5)])
me_wholedeployedstandleg_0mesh.polygons.foreach_set('material_index', [2, 2, 2, 2, 2, 2, 2, 2, 2, 2, 2, 2])
me_wholedeployedstandleg_0mesh.materials.append(mat_wholeovalbagshell_mutedblue)
me_wholedeployedstandleg_0mesh.materials.append(mat_wholemouthanddivider_warmtan)
me_wholedeployedstandleg_0mesh.materials.append(mat_wholelegspivotsandgriproots_satinmetal)
me_wholedeployedstandleg_0mesh.materials.append(mat_wholestrapgripandsoles_graphite)
me_wholedeployedstandleg_0mesh.update()
me_wholegroundfootforwardshoe_0mesh = bpy.data.meshes.new('WholeGroundFootForwardShoe_0Mesh')
me_wholegroundfootforwardshoe_0mesh.from_pydata([(-0.355, -0.5267, 0.0), (-0.265, -0.5267, 0.0), (-0.355, -0.3867, 0.0), (-0.265, -0.3867, 0.0), (-0.355, -0.5267, 0.05), (-0.265, -0.5267, 0.05), (-0.355, -0.3867, 0.05), (-0.265, -0.3867, 0.05)], [], [(0, 2, 3), (0, 3, 1), (4, 5, 7), (4, 7, 6), (0, 1, 5), (0, 5, 4), (2, 6, 7), (2, 7, 3), (0, 4, 6), (0, 6, 2), (1, 3, 7), (1, 7, 5)])
me_wholegroundfootforwardshoe_0mesh.polygons.foreach_set('material_index', [3, 3, 3, 3, 3, 3, 3, 3, 3, 3, 3, 3])
me_wholegroundfootforwardshoe_0mesh.materials.append(mat_wholeovalbagshell_mutedblue)
me_wholegroundfootforwardshoe_0mesh.materials.append(mat_wholemouthanddivider_warmtan)
me_wholegroundfootforwardshoe_0mesh.materials.append(mat_wholelegspivotsandgriproots_satinmetal)
me_wholegroundfootforwardshoe_0mesh.materials.append(mat_wholestrapgripandsoles_graphite)
me_wholegroundfootforwardshoe_0mesh.update()
me_wholesidepivot_1mesh = bpy.data.meshes.new('WholeSidePivot_1Mesh')
me_wholesidepivot_1mesh.from_pydata([(0.152, 0.2354, 0.9711), (0.152, 0.2327, 0.9845), (0.152, 0.2251, 0.9959), (0.152, 0.2138, 1.003), (0.152, 0.2004, 1.006), (0.152, 0.187, 1.003), (0.152, 0.1756, 0.9959), (0.152, 0.168, 0.9845), (0.152, 0.1654, 0.9711), (0.152, 0.168, 0.9577), (0.152, 0.1756, 0.9464), (0.152, 0.187, 0.9388), (0.152, 0.2004, 0.9361), (0.152, 0.2138, 0.9388), (0.152, 0.2251, 0.9464), (0.152, 0.2327, 0.9577), (0.208, 0.2354, 0.9711), (0.208, 0.2327, 0.9845), (0.208, 0.2251, 0.9959), (0.208, 0.2138, 1.003), (0.208, 0.2004, 1.006), (0.208, 0.187, 1.003), (0.208, 0.1756, 0.9959), (0.208, 0.168, 0.9845), (0.208, 0.1654, 0.9711), (0.208, 0.168, 0.9577), (0.208, 0.1756, 0.9464), (0.208, 0.187, 0.9388), (0.208, 0.2004, 0.9361), (0.208, 0.2138, 0.9388), (0.208, 0.2251, 0.9464), (0.208, 0.2327, 0.9577)], [], [(15, 14, 13), (15, 13, 12), (15, 12, 11), (15, 11, 10), (15, 10, 9), (15, 9, 8), (15, 8, 7), (15, 7, 6), (15, 6, 5), (15, 5, 4), (15, 4, 3), (15, 3, 2), (15, 2, 1), (15, 1, 0), (16, 17, 18), (16, 18, 19), (16, 19, 20), (16, 20, 21), (16, 21, 22), (16, 22, 23), (16, 23, 24), (16, 24, 25), (16, 25, 26), (16, 26, 27), (16, 27, 28), (16, 28, 29), (16, 29, 30), (16, 30, 31), (0, 1, 17), (0, 17, 16), (1, 2, 18), (1, 18, 17), (2, 3, 19), (2, 19, 18), (3, 4, 20), (3, 20, 19), (4, 5, 21), (4, 21, 20), (5, 6, 22), (5, 22, 21), (6, 7, 23), (6, 23, 22), (7, 8, 24), (7, 24, 23), (8, 9, 25), (8, 25, 24), (9, 10, 26), (9, 26, 25), (10, 11, 27), (10, 27, 26), (11, 12, 28), (11, 28, 27), (12, 13, 29), (12, 29, 28), (13, 14, 30), (13, 30, 29), (14, 15, 31), (14, 31, 30), (15, 0, 16), (15, 16, 31)])
me_wholesidepivot_1mesh.polygons.foreach_set('material_index', [2, 2, 2, 2, 2, 2, 2, 2, 2, 2, 2, 2, 2, 2, 2, 2, 2, 2, 2, 2, 2, 2, 2, 2, 2, 2, 2, 2, 2, 2, 2, 2, 2, 2, 2, 2, 2, 2, 2, 2, 2, 2, 2, 2, 2, 2, 2, 2, 2, 2, 2, 2, 2, 2, 2, 2, 2, 2, 2, 2])
me_wholesidepivot_1mesh.materials.append(mat_wholeovalbagshell_mutedblue)
me_wholesidepivot_1mesh.materials.append(mat_wholemouthanddivider_warmtan)
me_wholesidepivot_1mesh.materials.append(mat_wholelegspivotsandgriproots_satinmetal)
me_wholesidepivot_1mesh.materials.append(mat_wholestrapgripandsoles_graphite)
me_wholesidepivot_1mesh.update()
me_wholedeployedstandleg_1mesh = bpy.data.meshes.new('WholeDeployedStandLeg_1Mesh')
me_wholedeployedstandleg_1mesh.from_pydata([(0.1929, 0.2118, 0.9648), (0.1929, 0.1906, 0.9799), (0.1671, 0.2101, 0.9624), (0.1671, 0.1889, 0.9774), (0.3229, -0.4452, 0.03868), (0.3229, -0.4664, 0.05373), (0.2971, -0.4469, 0.03627), (0.2971, -0.4681, 0.05132)], [], [(0, 2, 3), (0, 3, 1), (4, 5, 7), (4, 7, 6), (0, 1, 5), (0, 5, 4), (2, 6, 7), (2, 7, 3), (0, 4, 6), (0, 6, 2), (1, 3, 7), (1, 7, 5)])
me_wholedeployedstandleg_1mesh.polygons.foreach_set('material_index', [2, 2, 2, 2, 2, 2, 2, 2, 2, 2, 2, 2])
me_wholedeployedstandleg_1mesh.materials.append(mat_wholeovalbagshell_mutedblue)
me_wholedeployedstandleg_1mesh.materials.append(mat_wholemouthanddivider_warmtan)
me_wholedeployedstandleg_1mesh.materials.append(mat_wholelegspivotsandgriproots_satinmetal)
me_wholedeployedstandleg_1mesh.materials.append(mat_wholestrapgripandsoles_graphite)
me_wholedeployedstandleg_1mesh.update()
me_wholegroundfootforwardshoe_1mesh = bpy.data.meshes.new('WholeGroundFootForwardShoe_1Mesh')
me_wholegroundfootforwardshoe_1mesh.from_pydata([(0.265, -0.5267, 0.0), (0.355, -0.5267, 0.0), (0.265, -0.3867, 0.0), (0.355, -0.3867, 0.0), (0.265, -0.5267, 0.05), (0.355, -0.5267, 0.05), (0.265, -0.3867, 0.05), (0.355, -0.3867, 0.05)], [], [(0, 2, 3), (0, 3, 1), (4, 5, 7), (4, 7, 6), (0, 1, 5), (0, 5, 4), (2, 6, 7), (2, 7, 3), (0, 4, 6), (0, 6, 2), (1, 3, 7), (1, 7, 5)])
me_wholegroundfootforwardshoe_1mesh.polygons.foreach_set('material_index', [3, 3, 3, 3, 3, 3, 3, 3, 3, 3, 3, 3])
me_wholegroundfootforwardshoe_1mesh.materials.append(mat_wholeovalbagshell_mutedblue)
me_wholegroundfootforwardshoe_1mesh.materials.append(mat_wholemouthanddivider_warmtan)
me_wholegroundfootforwardshoe_1mesh.materials.append(mat_wholelegspivotsandgriproots_satinmetal)
me_wholegroundfootforwardshoe_1mesh.materials.append(mat_wholestrapgripandsoles_graphite)
me_wholegroundfootforwardshoe_1mesh.update()
me_wholecontinuouscurvedshoulderstrapmesh = bpy.data.meshes.new('WholeContinuousCurvedShoulderStrapMesh')
me_wholecontinuouscurvedshoulderstrapmesh.from_pydata([(-0.032, 0.1561, 1.019), (0.032, 0.1561, 1.019), (-0.032, 0.1712, 1.014), (0.032, 0.1712, 1.014), (-0.032, 0.04847, 1.016), (0.032, 0.04847, 1.016), (-0.032, 0.0635, 1.01), (0.032, 0.0635, 1.01), (-0.032, -0.1293, 0.8783), (0.032, -0.1293, 0.8783), (-0.032, -0.1142, 0.8728), (0.032, -0.1142, 0.8728), (-0.032, -0.2242, 0.6468), (0.032, -0.2242, 0.6468), (-0.032, -0.2091, 0.6413), (0.032, -0.2091, 0.6413), (-0.032, -0.214, 0.4409), (0.032, -0.214, 0.4409), (-0.032, -0.199, 0.4354), (0.032, -0.199, 0.4354), (-0.032, -0.103, 0.3366), (0.032, -0.103, 0.3366), (-0.032, -0.08792, 0.3311), (0.032, -0.08792, 0.3311)], [], [(3, 2, 0), (1, 3, 0), (23, 21, 20), (22, 23, 20), (5, 1, 0), (4, 5, 0), (7, 3, 1), (5, 7, 1), (6, 2, 3), (7, 6, 3), (4, 0, 2), (6, 4, 2), (9, 5, 4), (8, 9, 4), (11, 7, 5), (9, 11, 5), (10, 6, 7), (11, 10, 7), (8, 4, 6), (10, 8, 6), (13, 9, 8), (12, 13, 8), (15, 11, 9), (13, 15, 9), (14, 10, 11), (15, 14, 11), (12, 8, 10), (14, 12, 10), (17, 13, 12), (16, 17, 12), (19, 15, 13), (17, 19, 13), (18, 14, 15), (19, 18, 15), (16, 12, 14), (18, 16, 14), (21, 17, 16), (20, 21, 16), (23, 19, 17), (21, 23, 17), (22, 18, 19), (23, 22, 19), (20, 16, 18), (22, 20, 18)])
me_wholecontinuouscurvedshoulderstrapmesh.polygons.foreach_set('material_index', [3, 3, 3, 3, 3, 3, 3, 3, 3, 3, 3, 3, 3, 3, 3, 3, 3, 3, 3, 3, 3, 3, 3, 3, 3, 3, 3, 3, 3, 3, 3, 3, 3, 3, 3, 3, 3, 3, 3, 3, 3, 3, 3, 3])
me_wholecontinuouscurvedshoulderstrapmesh.materials.append(mat_wholeovalbagshell_mutedblue)
me_wholecontinuouscurvedshoulderstrapmesh.materials.append(mat_wholemouthanddivider_warmtan)
me_wholecontinuouscurvedshoulderstrapmesh.materials.append(mat_wholelegspivotsandgriproots_satinmetal)
me_wholecontinuouscurvedshoulderstrapmesh.materials.append(mat_wholestrapgripandsoles_graphite)
me_wholecontinuouscurvedshoulderstrapmesh.update()
me_wholesidecarryhandleroot_0mesh = bpy.data.meshes.new('WholeSideCarryHandleRoot_0Mesh')
me_wholesidecarryhandleroot_0mesh.from_pydata([(0.17, 0.1786, 0.5135), (0.17, 0.1786, 0.5385), (0.17, 0.1536, 0.5135), (0.17, 0.1536, 0.5385), (0.255, 0.1786, 0.5135), (0.255, 0.1786, 0.5385), (0.255, 0.1536, 0.5135), (0.255, 0.1536, 0.5385)], [], [(0, 2, 3), (0, 3, 1), (4, 5, 7), (4, 7, 6), (0, 1, 5), (0, 5, 4), (2, 6, 7), (2, 7, 3), (0, 4, 6), (0, 6, 2), (1, 3, 7), (1, 7, 5)])
me_wholesidecarryhandleroot_0mesh.polygons.foreach_set('material_index', [2, 2, 2, 2, 2, 2, 2, 2, 2, 2, 2, 2])
me_wholesidecarryhandleroot_0mesh.materials.append(mat_wholeovalbagshell_mutedblue)
me_wholesidecarryhandleroot_0mesh.materials.append(mat_wholemouthanddivider_warmtan)
me_wholesidecarryhandleroot_0mesh.materials.append(mat_wholelegspivotsandgriproots_satinmetal)
me_wholesidecarryhandleroot_0mesh.materials.append(mat_wholestrapgripandsoles_graphite)
me_wholesidecarryhandleroot_0mesh.update()
me_wholesidecarryhandleroot_1mesh = bpy.data.meshes.new('WholeSideCarryHandleRoot_1Mesh')
me_wholesidecarryhandleroot_1mesh.from_pydata([(0.17, 0.2435, 0.6921), (0.17, 0.2435, 0.7171), (0.17, 0.2185, 0.6921), (0.17, 0.2185, 0.7171), (0.255, 0.2435, 0.6921), (0.255, 0.2435, 0.7171), (0.255, 0.2185, 0.6921), (0.255, 0.2185, 0.7171)], [], [(0, 2, 3), (0, 3, 1), (4, 5, 7), (4, 7, 6), (0, 1, 5), (0, 5, 4), (2, 6, 7), (2, 7, 3), (0, 4, 6), (0, 6, 2), (1, 3, 7), (1, 7, 5)])
me_wholesidecarryhandleroot_1mesh.polygons.foreach_set('material_index', [2, 2, 2, 2, 2, 2, 2, 2, 2, 2, 2, 2])
me_wholesidecarryhandleroot_1mesh.materials.append(mat_wholeovalbagshell_mutedblue)
me_wholesidecarryhandleroot_1mesh.materials.append(mat_wholemouthanddivider_warmtan)
me_wholesidecarryhandleroot_1mesh.materials.append(mat_wholelegspivotsandgriproots_satinmetal)
me_wholesidecarryhandleroot_1mesh.materials.append(mat_wholestrapgripandsoles_graphite)
me_wholesidecarryhandleroot_1mesh.update()
me_wholesidecarrygripmesh = bpy.data.meshes.new('WholeSideCarryGripMesh')
me_wholesidecarrygripmesh.from_pydata([(0.275, 0.1438, 0.5235), (0.275, 0.1814, 0.5098), (0.235, 0.1438, 0.5235), (0.235, 0.1814, 0.5098), (0.275, 0.2157, 0.7208), (0.275, 0.2532, 0.7071), (0.235, 0.2157, 0.7208), (0.235, 0.2532, 0.7071)], [], [(0, 2, 3), (0, 3, 1), (4, 5, 7), (4, 7, 6), (0, 1, 5), (0, 5, 4), (2, 6, 7), (2, 7, 3), (0, 4, 6), (0, 6, 2), (1, 3, 7), (1, 7, 5)])
me_wholesidecarrygripmesh.polygons.foreach_set('material_index', [3, 3, 3, 3, 3, 3, 3, 3, 3, 3, 3, 3])
me_wholesidecarrygripmesh.materials.append(mat_wholeovalbagshell_mutedblue)
me_wholesidecarrygripmesh.materials.append(mat_wholemouthanddivider_warmtan)
me_wholesidecarrygripmesh.materials.append(mat_wholelegspivotsandgriproots_satinmetal)
me_wholesidecarrygripmesh.materials.append(mat_wholestrapgripandsoles_graphite)
me_wholesidecarrygripmesh.update()

# ---- objects
ob_wholedeepopenbagshell = bpy.data.objects.new('WholeDeepOpenBagShell', me_wholedeepopenbagshellmesh)
ob_wholecontinuousopenmouthband = bpy.data.objects.new('WholeContinuousOpenMouthBand', me_wholecontinuousopenmouthbandmesh)
ob_wholeupperinternaldivider = bpy.data.objects.new('WholeUpperInternalDivider', me_wholeupperinternaldividermesh)
ob_wholegroundfootrearheel = bpy.data.objects.new('WholeGroundFootRearHeel', me_wholegroundfootrearheelmesh)
ob_wholesidepivot_0 = bpy.data.objects.new('WholeSidePivot_0', me_wholesidepivot_0mesh)
ob_wholedeployedstandleg_0 = bpy.data.objects.new('WholeDeployedStandLeg_0', me_wholedeployedstandleg_0mesh)
ob_wholegroundfootforwardshoe_0 = bpy.data.objects.new('WholeGroundFootForwardShoe_0', me_wholegroundfootforwardshoe_0mesh)
ob_wholesidepivot_1 = bpy.data.objects.new('WholeSidePivot_1', me_wholesidepivot_1mesh)
ob_wholedeployedstandleg_1 = bpy.data.objects.new('WholeDeployedStandLeg_1', me_wholedeployedstandleg_1mesh)
ob_wholegroundfootforwardshoe_1 = bpy.data.objects.new('WholeGroundFootForwardShoe_1', me_wholegroundfootforwardshoe_1mesh)
ob_wholecontinuouscurvedshoulderstrap = bpy.data.objects.new('WholeContinuousCurvedShoulderStrap', me_wholecontinuouscurvedshoulderstrapmesh)
ob_wholesidecarryhandleroot_0 = bpy.data.objects.new('WholeSideCarryHandleRoot_0', me_wholesidecarryhandleroot_0mesh)
ob_wholesidecarryhandleroot_1 = bpy.data.objects.new('WholeSideCarryHandleRoot_1', me_wholesidecarryhandleroot_1mesh)
ob_wholesidecarrygrip = bpy.data.objects.new('WholeSideCarryGrip', me_wholesidecarrygripmesh)

# ---- transforms, parenting, visibility, modifiers, constraints
ob_wholedeepopenbagshell.location = (0.0, 0.0, 0.0)
ob_wholecontinuousopenmouthband.location = (0.0, 0.0, 0.0)
ob_wholeupperinternaldivider.location = (0.0, 0.0, 0.0)
ob_wholegroundfootrearheel.location = (0.0, 0.0, 0.0)
ob_wholesidepivot_0.location = (0.0, 0.0, 0.0)
ob_wholedeployedstandleg_0.location = (0.0, 0.0, 0.0)
ob_wholegroundfootforwardshoe_0.location = (0.0, 0.0, 0.0)
ob_wholesidepivot_1.location = (0.0, 0.0, 0.0)
ob_wholedeployedstandleg_1.location = (0.0, 0.0, 0.0)
ob_wholegroundfootforwardshoe_1.location = (0.0, 0.0, 0.0)
ob_wholecontinuouscurvedshoulderstrap.location = (0.0, 0.0, 0.0)
ob_wholesidecarryhandleroot_0.location = (0.0, 0.0, 0.0)
ob_wholesidecarryhandleroot_1.location = (0.0, 0.0, 0.0)
ob_wholesidecarrygrip.location = (0.0, 0.0, 0.0)

# ---- collection membership
scene.collection.objects.link(ob_wholedeepopenbagshell)
scene.collection.objects.link(ob_wholecontinuousopenmouthband)
scene.collection.objects.link(ob_wholeupperinternaldivider)
scene.collection.objects.link(ob_wholegroundfootrearheel)
scene.collection.objects.link(ob_wholesidepivot_0)
scene.collection.objects.link(ob_wholedeployedstandleg_0)
scene.collection.objects.link(ob_wholegroundfootforwardshoe_0)
scene.collection.objects.link(ob_wholesidepivot_1)
scene.collection.objects.link(ob_wholedeployedstandleg_1)
scene.collection.objects.link(ob_wholegroundfootforwardshoe_1)
scene.collection.objects.link(ob_wholecontinuouscurvedshoulderstrap)
scene.collection.objects.link(ob_wholesidecarryhandleroot_0)
scene.collection.objects.link(ob_wholesidecarryhandleroot_1)
scene.collection.objects.link(ob_wholesidecarrygrip)

# ---- scene / render settings (as saved in the file)
scene.frame_start = 1; scene.frame_end = 250; scene.frame_set(1)
scene.render.engine = 'CYCLES'
scene.render.resolution_x = 640
scene.render.resolution_y = 640
scene.render.use_compositing = False
scene.cycles.use_denoising = False
scene.cycles.samples = 128
scene.cycles.use_adaptive_sampling = False
bpy.context.view_layer.update()

# ---- added for rendering (the .blend has no active camera and no usable light): camera, sun
cam_auto = bpy.data.cameras.new('AutoCamera')
cam_auto.lens = 50.0
cam_auto.sensor_width = 36.0
cam_auto.clip_end = 1000.0
ob_auto_camera = bpy.data.objects.new('AutoCamera', cam_auto)
scene.collection.objects.link(ob_auto_camera)
ob_auto_camera.location = (1.58656, -1.90387, 1.84521)
ob_auto_camera.rotation_euler = (1.09748, -7.21219e-08, 0.694738)
scene.camera = ob_auto_camera
light_auto_sun = bpy.data.lights.new('AutoSun', 'SUN')
light_auto_sun.energy = 3.0
light_auto_sun.angle = 0.0523599
ob_auto_sun = bpy.data.objects.new('AutoSun', light_auto_sun)
scene.collection.objects.link(ob_auto_sun)
ob_auto_sun.rotation_euler = (0.872665, 0.174533, 0.523599)
bpy.context.view_layer.update()
